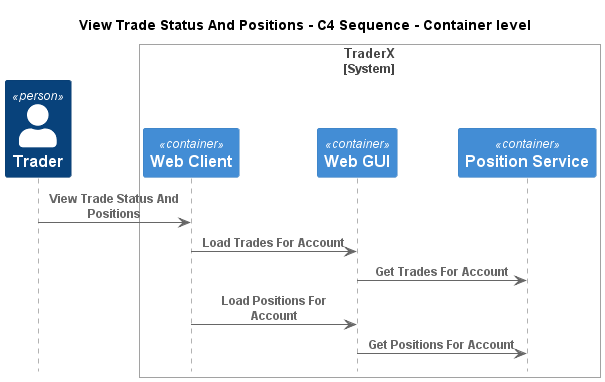

The diagram above was rendered by PlantUML. Its source (embedded in the PNG):
@startuml
!pragma layout smetana
!include ..\..\.c4s\C4_Sequence.puml

title View Trade Status And Positions - C4 Sequence - Container level

Person(TraderX.Actors.Trader, "Trader", "")

System_Boundary(TraderX.SoftwareSystems.TraderX, "TraderX")
    Container(TraderX.SoftwareSystems.TraderX.Containers.WebClient, "Web Client", "", "Browser based web interface for TraderX")
    Container(TraderX.SoftwareSystems.TraderX.Containers.WebGUI, "Web GUI", "", "Allows employees to manage accounts and book trades")
    Container(TraderX.SoftwareSystems.TraderX.Containers.PositionService, "Position Service", "", "Server process which processes trading activity and updates positions")
Boundary_End()

Rel(TraderX.Actors.Trader, TraderX.SoftwareSystems.TraderX.Containers.WebClient, "View Trade Status And Positions")
Rel(TraderX.SoftwareSystems.TraderX.Containers.WebClient, TraderX.SoftwareSystems.TraderX.Containers.WebGUI, "Load Trades For Account")
Rel(TraderX.SoftwareSystems.TraderX.Containers.WebGUI, TraderX.SoftwareSystems.TraderX.Containers.PositionService, "Get Trades For Account")
Rel(TraderX.SoftwareSystems.TraderX.Containers.WebClient, TraderX.SoftwareSystems.TraderX.Containers.WebGUI, "Load Positions For Account")
Rel(TraderX.SoftwareSystems.TraderX.Containers.WebGUI, TraderX.SoftwareSystems.TraderX.Containers.PositionService, "Get Positions For Account")


@enduml